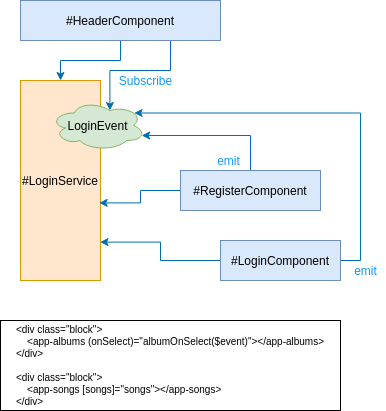

The diagram above was exported from draw.io. Its source (the exported page's mxGraphModel, read from the mxfile embedded in the PNG):
<mxGraphModel dx="534" dy="338" grid="1" gridSize="10" guides="1" tooltips="1" connect="1" arrows="1" fold="1" page="1" pageScale="1" pageWidth="850" pageHeight="1100" math="0" shadow="0">
  <root>
    <mxCell id="0" />
    <mxCell id="1" parent="0" />
    <mxCell id="2" value="&lt;div class=&quot;block&quot; style=&quot;text-align: left ; font-size: 10px&quot;&gt;&lt;font style=&quot;font-size: 10px&quot;&gt;&amp;lt;div class=&quot;block&quot;&amp;gt;&lt;/font&gt;&lt;/div&gt;&lt;div class=&quot;block&quot; style=&quot;text-align: left ; font-size: 10px&quot;&gt;&lt;font style=&quot;font-size: 10px&quot;&gt;&amp;nbsp; &amp;nbsp; &amp;lt;app-albums (onSelect)=&quot;albumOnSelect($event)&quot;&amp;gt;&amp;lt;/app-albums&amp;gt;&lt;/font&gt;&lt;/div&gt;&lt;div class=&quot;block&quot; style=&quot;text-align: left ; font-size: 10px&quot;&gt;&lt;font style=&quot;font-size: 10px&quot;&gt;&amp;lt;/div&amp;gt;&lt;/font&gt;&lt;/div&gt;&lt;div class=&quot;block&quot; style=&quot;text-align: left ; font-size: 10px&quot;&gt;&lt;font style=&quot;font-size: 10px&quot;&gt;&lt;br&gt;&lt;/font&gt;&lt;/div&gt;&lt;div class=&quot;block&quot; style=&quot;text-align: left ; font-size: 10px&quot;&gt;&lt;font style=&quot;font-size: 10px&quot;&gt;&amp;lt;div class=&quot;block&quot;&amp;gt;&lt;/font&gt;&lt;/div&gt;&lt;div class=&quot;block&quot; style=&quot;text-align: left ; font-size: 10px&quot;&gt;&lt;font style=&quot;font-size: 10px&quot;&gt;&amp;nbsp; &amp;nbsp; &amp;lt;app-songs [songs]=&quot;songs&quot;&amp;gt;&amp;lt;/app-songs&amp;gt;&lt;/font&gt;&lt;/div&gt;&lt;div class=&quot;block&quot; style=&quot;text-align: left ; font-size: 10px&quot;&gt;&lt;font style=&quot;font-size: 10px&quot;&gt;&amp;lt;/div&amp;gt;&lt;/font&gt;&lt;/div&gt;&lt;div class=&quot;block&quot;&gt;    &lt;/div&gt;&lt;div class=&quot;block&quot;&gt;    &lt;/div&gt;" style="whiteSpace=wrap;html=1;" parent="1" vertex="1">
      <mxGeometry x="60" y="360" width="340" height="90" as="geometry" />
    </mxCell>
    <mxCell id="14" style="edgeStyle=orthogonalEdgeStyle;rounded=0;orthogonalLoop=1;jettySize=auto;html=1;entryX=0.5;entryY=0;entryDx=0;entryDy=0;fillColor=#1ba1e2;strokeColor=#006EAF;" parent="1" source="8" target="9" edge="1">
      <mxGeometry relative="1" as="geometry" />
    </mxCell>
    <mxCell id="19" style="edgeStyle=orthogonalEdgeStyle;rounded=0;orthogonalLoop=1;jettySize=auto;html=1;entryX=0.625;entryY=0.2;entryDx=0;entryDy=0;entryPerimeter=0;exitX=0.75;exitY=1;exitDx=0;exitDy=0;fillColor=#1ba1e2;strokeColor=#006EAF;" parent="1" source="8" target="18" edge="1">
      <mxGeometry relative="1" as="geometry" />
    </mxCell>
    <mxCell id="8" value="#HeaderComponent" style="whiteSpace=wrap;html=1;fillColor=#dae8fc;strokeColor=#6c8ebf;" parent="1" vertex="1">
      <mxGeometry x="80" y="40" width="200" height="40" as="geometry" />
    </mxCell>
    <mxCell id="9" value="#LoginService" style="whiteSpace=wrap;html=1;fillColor=#ffe6cc;strokeColor=#d79b00;" parent="1" vertex="1">
      <mxGeometry x="80" y="120" width="80" height="200" as="geometry" />
    </mxCell>
    <mxCell id="21" style="edgeStyle=orthogonalEdgeStyle;rounded=0;orthogonalLoop=1;jettySize=auto;html=1;entryX=0.96;entryY=0.7;entryDx=0;entryDy=0;entryPerimeter=0;exitX=0.25;exitY=0;exitDx=0;exitDy=0;fillColor=#1ba1e2;strokeColor=#006EAF;" parent="1" source="10" target="18" edge="1">
      <mxGeometry relative="1" as="geometry">
        <mxPoint x="320" y="190" as="sourcePoint" />
        <Array as="points">
          <mxPoint x="310" y="175" />
        </Array>
      </mxGeometry>
    </mxCell>
    <mxCell id="25" style="edgeStyle=orthogonalEdgeStyle;rounded=0;orthogonalLoop=1;jettySize=auto;html=1;entryX=0.983;entryY=0.612;entryDx=0;entryDy=0;entryPerimeter=0;fontColor=#1298FF;fillColor=#1ba1e2;strokeColor=#006EAF;" parent="1" source="10" target="9" edge="1">
      <mxGeometry relative="1" as="geometry" />
    </mxCell>
    <mxCell id="10" value="#RegisterComponent" style="whiteSpace=wrap;html=1;fillColor=#dae8fc;strokeColor=#6c8ebf;" parent="1" vertex="1">
      <mxGeometry x="240" y="210" width="140" height="40" as="geometry" />
    </mxCell>
    <mxCell id="17" style="edgeStyle=orthogonalEdgeStyle;rounded=0;orthogonalLoop=1;jettySize=auto;html=1;entryX=0.994;entryY=0.808;entryDx=0;entryDy=0;entryPerimeter=0;fillColor=#1ba1e2;strokeColor=#006EAF;" parent="1" source="11" target="9" edge="1">
      <mxGeometry relative="1" as="geometry" />
    </mxCell>
    <mxCell id="24" style="edgeStyle=orthogonalEdgeStyle;rounded=0;orthogonalLoop=1;jettySize=auto;html=1;entryX=0.88;entryY=0.25;entryDx=0;entryDy=0;entryPerimeter=0;exitX=1;exitY=0.5;exitDx=0;exitDy=0;fillColor=#1ba1e2;strokeColor=#006EAF;" parent="1" source="11" target="18" edge="1">
      <mxGeometry relative="1" as="geometry">
        <Array as="points">
          <mxPoint x="420" y="300" />
          <mxPoint x="420" y="153" />
        </Array>
      </mxGeometry>
    </mxCell>
    <mxCell id="11" value="#LoginComponent" style="whiteSpace=wrap;html=1;fillColor=#dae8fc;strokeColor=#6c8ebf;" parent="1" vertex="1">
      <mxGeometry x="280" y="280" width="120" height="40" as="geometry" />
    </mxCell>
    <mxCell id="18" value="LoginEvent" style="ellipse;shape=cloud;whiteSpace=wrap;html=1;fillColor=#d5e8d4;strokeColor=#82b366;" parent="1" vertex="1">
      <mxGeometry x="110" y="140" width="95" height="50" as="geometry" />
    </mxCell>
    <mxCell id="20" value="Subscribe" style="text;html=1;resizable=0;autosize=1;align=center;verticalAlign=middle;points=[];fillColor=none;strokeColor=none;rounded=0;fontColor=#1298FF;" parent="1" vertex="1">
      <mxGeometry x="170" y="110" width="70" height="20" as="geometry" />
    </mxCell>
    <mxCell id="22" value="emit" style="text;html=1;resizable=0;autosize=1;align=center;verticalAlign=middle;points=[];fillColor=none;strokeColor=none;rounded=0;fontColor=#1298FF;" parent="1" vertex="1">
      <mxGeometry x="268" y="190" width="40" height="20" as="geometry" />
    </mxCell>
    <mxCell id="23" value="emit" style="text;html=1;resizable=0;autosize=1;align=center;verticalAlign=middle;points=[];fillColor=none;strokeColor=none;rounded=0;fontColor=#1298FF;" parent="1" vertex="1">
      <mxGeometry x="405" y="300" width="40" height="20" as="geometry" />
    </mxCell>
  </root>
</mxGraphModel>